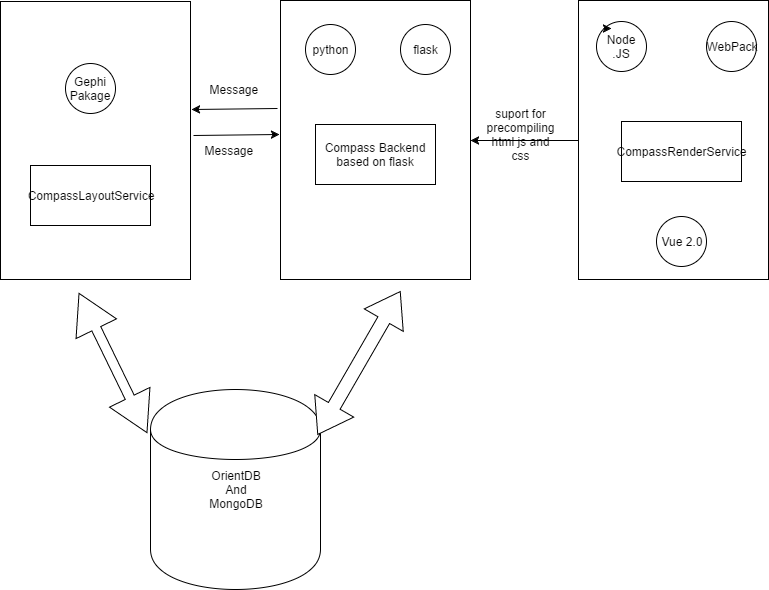

The diagram above was exported from draw.io. Its source (the exported page's mxGraphModel, read from the mxfile embedded in the PNG):
<mxGraphModel dx="1386" dy="494" grid="1" gridSize="10" guides="1" tooltips="1" connect="1" arrows="1" fold="1" page="1" pageScale="1" pageWidth="826" pageHeight="1169" background="#ffffff" math="0" shadow="0">
  <root>
    <mxCell id="0" />
    <mxCell id="1" parent="0" />
    <mxCell id="13" value="" style="whiteSpace=wrap;html=1;" vertex="1" parent="1">
      <mxGeometry x="350" y="31" width="190" height="279" as="geometry" />
    </mxCell>
    <mxCell id="16" style="edgeStyle=orthogonalEdgeStyle;rounded=0;html=1;exitX=0;exitY=0.5;entryX=1;entryY=0.5;jettySize=auto;orthogonalLoop=1;" edge="1" parent="1" source="12" target="13">
      <mxGeometry relative="1" as="geometry" />
    </mxCell>
    <mxCell id="12" value="" style="whiteSpace=wrap;html=1;" vertex="1" parent="1">
      <mxGeometry x="648" y="31" width="190" height="279" as="geometry" />
    </mxCell>
    <mxCell id="4" value="Compass Backend based on flask" style="whiteSpace=wrap;html=1;" parent="1" vertex="1">
      <mxGeometry x="385" y="155" width="120" height="60" as="geometry" />
    </mxCell>
    <mxCell id="9" value="python" style="ellipse;whiteSpace=wrap;html=1;" vertex="1" parent="1">
      <mxGeometry x="375" y="55" width="50" height="50" as="geometry" />
    </mxCell>
    <mxCell id="10" value="flask" style="ellipse;whiteSpace=wrap;html=1;" vertex="1" parent="1">
      <mxGeometry x="470" y="55" width="50" height="50" as="geometry" />
    </mxCell>
    <mxCell id="14" style="edgeStyle=orthogonalEdgeStyle;rounded=0;html=1;exitX=0;exitY=0.5;entryX=0;entryY=0.5;jettySize=auto;orthogonalLoop=1;" edge="1" parent="1" source="9" target="9">
      <mxGeometry relative="1" as="geometry" />
    </mxCell>
    <mxCell id="15" value="" style="endArrow=classic;html=1;entryX=-0.004;entryY=0.481;exitX=1.018;exitY=0.481;exitPerimeter=0;entryPerimeter=0;" edge="1" parent="1" source="11" target="13">
      <mxGeometry width="50" height="50" relative="1" as="geometry">
        <mxPoint x="280" y="190" as="sourcePoint" />
        <mxPoint x="330" y="140" as="targetPoint" />
      </mxGeometry>
    </mxCell>
    <mxCell id="17" value="" style="endArrow=classic;html=1;entryX=1.007;entryY=0.39;entryPerimeter=0;exitX=-0.014;exitY=0.387;exitPerimeter=0;" edge="1" parent="1" source="13" target="11">
      <mxGeometry width="50" height="50" relative="1" as="geometry">
        <mxPoint x="70" y="430" as="sourcePoint" />
        <mxPoint x="120" y="380" as="targetPoint" />
      </mxGeometry>
    </mxCell>
    <mxCell id="18" value="Message&amp;nbsp;" style="text;html=1;strokeColor=none;fillColor=none;align=center;verticalAlign=middle;whiteSpace=wrap;" vertex="1" parent="1">
      <mxGeometry x="285" y="110" width="40" height="20" as="geometry" />
    </mxCell>
    <mxCell id="19" value="Message&amp;nbsp;" style="text;html=1;strokeColor=none;fillColor=none;align=center;verticalAlign=middle;whiteSpace=wrap;direction=south;" vertex="1" parent="1">
      <mxGeometry x="290" y="161" width="20" height="40" as="geometry" />
    </mxCell>
    <mxCell id="20" value="suport for precompiling&lt;div&gt;html js and css&lt;/div&gt;" style="text;html=1;strokeColor=none;fillColor=none;align=center;verticalAlign=middle;whiteSpace=wrap;" vertex="1" parent="1">
      <mxGeometry x="570" y="155" width="40" height="20" as="geometry" />
    </mxCell>
    <mxCell id="11" value="" style="whiteSpace=wrap;html=1;" vertex="1" parent="1">
      <mxGeometry x="70" y="32" width="190" height="278" as="geometry" />
    </mxCell>
    <mxCell id="23" value="" style="group" vertex="1" connectable="0" parent="1">
      <mxGeometry x="100" y="94" width="120" height="162" as="geometry" />
    </mxCell>
    <mxCell id="2" value="CompassLayoutService" style="whiteSpace=wrap;html=1;" parent="23" vertex="1">
      <mxGeometry y="102" width="120" height="60" as="geometry" />
    </mxCell>
    <mxCell id="8" value="Gephi Pakage" style="ellipse;whiteSpace=wrap;html=1;" vertex="1" parent="23">
      <mxGeometry x="35" width="50" height="50" as="geometry" />
    </mxCell>
    <mxCell id="25" value="" style="group" vertex="1" connectable="0" parent="1">
      <mxGeometry x="666" y="52" width="160" height="245" as="geometry" />
    </mxCell>
    <mxCell id="3" value="CompassRenderService" style="whiteSpace=wrap;html=1;" parent="25" vertex="1">
      <mxGeometry x="25" y="100" width="120" height="60" as="geometry" />
    </mxCell>
    <mxCell id="5" value="Node .JS" style="ellipse;whiteSpace=wrap;html=1;" vertex="1" parent="25">
      <mxGeometry width="50" height="50" as="geometry" />
    </mxCell>
    <mxCell id="6" value="WebPack" style="ellipse;whiteSpace=wrap;html=1;" vertex="1" parent="25">
      <mxGeometry x="110" width="50" height="50" as="geometry" />
    </mxCell>
    <mxCell id="7" value="Vue 2.0" style="ellipse;whiteSpace=wrap;html=1;" vertex="1" parent="25">
      <mxGeometry x="60" y="195" width="50" height="50" as="geometry" />
    </mxCell>
    <mxCell id="24" style="edgeStyle=orthogonalEdgeStyle;rounded=0;html=1;exitX=0;exitY=0;entryX=0.3;entryY=0.14;entryPerimeter=0;jettySize=auto;orthogonalLoop=1;" edge="1" parent="25" source="5" target="5">
      <mxGeometry relative="1" as="geometry" />
    </mxCell>
    <mxCell id="26" value="OrientDB&lt;div&gt;And&lt;/div&gt;&lt;div&gt;MongoDB&lt;/div&gt;" style="shape=cylinder;whiteSpace=wrap;html=1;" vertex="1" parent="1">
      <mxGeometry x="220" y="420" width="170" height="200" as="geometry" />
    </mxCell>
    <mxCell id="27" value="" style="shape=doubleArrow;whiteSpace=wrap;html=1;rotation=-26;arrowWidth=0.21948851543294648;arrowSize=0.25384170904464737;direction=south;" vertex="1" parent="1">
      <mxGeometry x="160" y="316" width="45" height="155" as="geometry" />
    </mxCell>
    <mxCell id="28" value="" style="shape=doubleArrow;whiteSpace=wrap;html=1;rotation=120;" vertex="1" parent="1">
      <mxGeometry x="346" y="371" width="165" height="45" as="geometry" />
    </mxCell>
  </root>
</mxGraphModel>